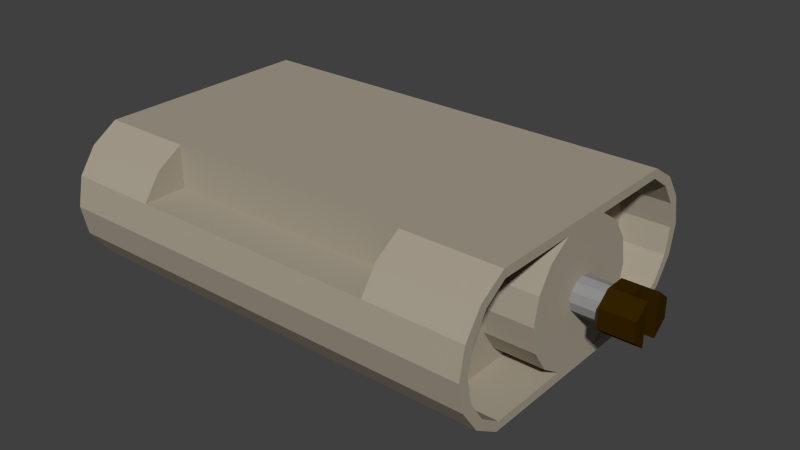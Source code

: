 # Source: electric_engine1.blend  (saved by Blender 2.69.0; exported with 4.5.12 LTS)
import bpy
from mathutils import Matrix  # noqa: F401  (used for matrix-valued properties, if any)

bpy.ops.wm.read_factory_settings(use_empty=True)
scene = bpy.context.scene
scene.name = 'Scene'

# ---- collections
col_collection_1 = bpy.data.collections.new('Collection 1'); scene.collection.children.link(col_collection_1)

# ---- materials (node trees are filled in below, after node groups)
mat_material = bpy.data.materials.new('Material')
mat_material.alpha_threshold = 0.0
mat_material.use_transparent_shadow = False
mat_material.diffuse_color = (0.03522, 0.01655, 0.0, 1.0)
mat_material.specular_color = (1.0, 0.341, 0.04287)
mat_material.roughness = 0.5
mat_material.specular_intensity = 0.1712
mat_material.line_color = (0.0, 0.0, 0.0, 1.0)
mat_material_002 = bpy.data.materials.new('Material.002')
mat_material_002.alpha_threshold = 0.0
mat_material_002.use_transparent_shadow = False
mat_material_002.diffuse_color = (0.281, 0.281, 0.281, 1.0)
mat_material_002.roughness = 0.5
mat_material_002.specular_intensity = 1.0
mat_material_002.line_color = (0.0, 0.0, 0.0, 1.0)
mat_material_001 = bpy.data.materials.new('Material.001')
mat_material_001.alpha_threshold = 0.0
mat_material_001.use_transparent_shadow = False
mat_material_001.diffuse_color = (0.3844, 0.3413, 0.2675, 1.0)
mat_material_001.roughness = 0.5
mat_material_001.specular_intensity = 0.2949
mat_material_001.line_color = (0.0, 0.0, 0.0, 1.0)

# ---- material node trees

# ---- world
world_world = bpy.data.worlds.new('World'); scene.world = world_world
world_world.color = (0.05088, 0.05088, 0.05088)
world_world.use_sun_shadow = False
world_world.sun_shadow_jitter_overblur = 0.0
world_world.cycles.sampling_method = 'MANUAL'
world_world.cycles.sample_map_resolution = 256

# ---- meshes
me_cylinder_003 = bpy.data.meshes.new('Cylinder.003')
me_cylinder_003.from_pydata([(0.5102, -0.2254, -0.9238), (0.5102, -0.2254, -0.46), (0.2271, -0.5805, -0.9238), (-0.2271, -0.5805, -0.9238), (-0.5102, -0.2254, -0.9238), (-0.5102, -0.2254, -0.46), (0.5102, 0.2254, -0.9238), (0.5102, 0.2254, -0.46), (0.2271, 0.5805, -0.9238), (-0.2271, 0.5805, -0.9238), (-0.5102, 0.2254, -0.9238), (-0.5102, 0.2254, -0.46), (0.5102, -0.2254, -0.1257), (0.2271, -0.5805, -0.1257), (-0.2271, -0.5805, -0.1257), (-0.5102, -0.2254, -0.1257), (0.5102, 0.2254, -0.1257), (0.2271, 0.5805, -0.1257), (-0.2271, 0.5805, -0.1257), (-0.5102, 0.2254, -0.1257)], [], [(11, 19, 18, 9), (3, 2, 13, 14), (9, 18, 17, 8), (0, 6, 7, 1), (4, 5, 11, 10), (2, 3, 4, 10, 9, 8, 6, 0), (11, 7, 16, 19), (1, 5, 15, 12), (8, 17, 16, 7), (2, 1, 12, 13), (6, 8, 7), (0, 1, 2), (17, 18, 19, 16), (13, 12, 15, 14), (9, 10, 11), (3, 5, 4), (7, 11, 5, 1), (5, 3, 14, 15)])
me_cylinder_003.materials.append(mat_material)
me_cylinder_003.use_remesh_preserve_volume = False
me_cylinder_003.use_remesh_preserve_attributes = False
me_cylinder_003.use_mirror_vertex_groups = False
me_cylinder_003.update()
me_cylinder_001 = bpy.data.meshes.new('Cylinder.001')
me_cylinder_001.from_pydata([(-1.504e-07, 1.0, -1.26), (1.987e-07, 1.0, 1.26), (0.5, 0.866, -1.26), (0.5, 0.866, 1.26), (0.866, 0.5, -1.26), (0.866, 0.5, 1.26), (1.0, 9.537e-08, -1.26), (1.0, 9.537e-08, 1.26), (0.866, -0.5, -1.26), (0.866, -0.5, 1.26), (0.5, -0.866, -1.26), (0.5, -0.866, 1.26), (6.066e-10, -1.0, -1.26), (3.497e-07, -1.0, 1.26), (-0.5, -0.866, -1.26), (-0.5, -0.866, 1.26), (-0.866, -0.5, -1.26), (-0.866, -0.5, 1.26), (-1.0, -3.258e-07, -1.26), (-1.0, -3.258e-07, 1.26), (-0.866, 0.5, -1.26), (-0.866, 0.5, 1.26), (-0.5, 0.866, -1.26), (-0.5, 0.866, 1.26)], [], [(0, 1, 3, 2), (2, 3, 5, 4), (4, 5, 7, 6), (6, 7, 9, 8), (8, 9, 11, 10), (10, 11, 13, 12), (12, 13, 15, 14), (14, 15, 17, 16), (16, 17, 19, 18), (18, 19, 21, 20), (3, 1, 23, 21, 19, 17, 15, 13, 11, 9, 7, 5), (22, 23, 1, 0), (20, 21, 23, 22), (0, 2, 4, 6, 8, 10, 12, 14, 16, 18, 20, 22)])
me_cylinder_001.materials.append(mat_material_002)
me_cylinder_001.use_remesh_preserve_volume = False
me_cylinder_001.use_remesh_preserve_attributes = False
me_cylinder_001.use_mirror_vertex_groups = False
me_cylinder_001.update()
me_cylinder = bpy.data.meshes.new('Cylinder')
me_cylinder.from_pydata([(0.4298, 3.991, 3.611), (0.4298, 3.991, 6.545), (1.957, 3.687, 3.611), (1.957, 3.687, 6.545), (3.252, 2.822, 3.611), (3.252, 2.822, 6.545), (4.117, 1.528, 3.611), (4.117, 1.528, 6.545), (4.117, -1.527, 3.611), (4.117, -1.527, 6.545), (3.252, -2.821, 3.611), (3.252, -2.821, 6.545), (1.957, -3.687, 3.611), (1.957, -3.687, 6.545), (0.4298, -3.99, 3.611), (0.4298, -3.99, 6.545), (-1.097, -3.687, 3.611), (-1.097, -3.687, 6.545), (-2.392, -2.821, 3.611), (-2.392, -2.821, 6.545), (-3.257, -1.527, 3.611), (-3.257, -1.527, 6.545), (-3.257, 1.528, 3.611), (-3.257, 1.528, 6.545), (-2.392, 2.822, 3.611), (-2.392, 2.822, 6.545), (-1.097, 3.687, 3.611), (-1.097, 3.687, 6.545), (4.117, 6.454, 3.611), (4.117, 6.454, 6.545), (4.117, -6.454, 3.611), (4.117, -6.454, 6.545), (-3.257, -6.454, 3.611), (-3.257, -6.454, 6.545), (-3.257, 6.454, 3.611), (-3.257, 6.454, 6.545), (3.252, -7.748, 3.611), (3.252, -7.748, 6.545), (1.957, -8.614, 3.611), (1.957, -8.614, 6.545), (0.4298, -8.917, 3.611), (0.4298, -8.917, 6.545), (-1.097, -8.614, 3.611), (-1.097, -8.614, 6.545), (-2.392, -7.748, 3.611), (-2.392, -7.748, 6.545), (0.4298, 8.917, 3.611), (0.4298, 8.917, 6.545), (1.957, 8.613, 3.611), (1.957, 8.613, 6.545), (3.252, 7.748, 3.611), (3.252, 7.748, 6.545), (-2.392, 7.748, 3.611), (-2.392, 7.748, 6.545), (-1.097, 8.613, 3.611), (-1.097, 8.613, 6.545), (4.631, -6.584, 6.545), (-3.771, -6.584, 6.545), (3.645, -8.134, 6.545), (2.17, -9.17, 6.545), (0.4298, -9.533, 6.545), (-1.31, -9.17, 6.545), (-2.786, -8.134, 6.545), (4.633, 6.583, 6.545), (-3.773, 6.583, 6.545), (0.4298, 9.534, 6.545), (2.171, 9.17, 6.545), (3.647, 8.134, 6.545), (-2.787, 8.134, 6.545), (-1.311, 9.17, 6.545), (4.631, -6.584, -19.38), (-3.772, -6.584, -19.38), (3.645, -8.134, -19.38), (2.17, -9.17, -19.38), (0.4298, -9.533, -19.38), (-1.31, -9.17, -19.38), (-2.786, -8.134, -19.38), (4.633, 6.583, -19.38), (-3.773, 6.583, -19.38), (0.4298, 9.534, -19.38), (2.171, 9.17, -19.38), (3.647, 8.134, -19.38), (-2.787, 8.134, -19.38), (-1.311, 9.17, -19.38), (-3.772, -6.584, -13.94), (-1.31, -9.17, -13.94), (-2.786, -8.134, -13.94), (-3.771, -6.584, 0.8464), (-1.31, -9.17, 0.8464), (-2.786, -8.134, 0.8464), (-3.773, 6.583, 0.8464), (-1.311, 9.17, 0.8464), (-2.787, 8.134, 0.8464), (-2.787, 8.134, -13.94), (-3.773, 6.583, -13.94), (-1.311, 9.17, -13.94), (-1.31, -6.584, -13.94), (-1.31, -6.584, 0.8464), (-1.002, 6.583, 0.8464), (-1.002, 6.583, -13.94)], [], [(0, 1, 3, 2), (2, 3, 5, 4), (4, 5, 7, 6), (8, 9, 11, 10), (10, 11, 13, 12), (12, 13, 15, 14), (14, 15, 17, 16), (16, 17, 19, 18), (18, 19, 21, 20), (22, 23, 25, 24), (26, 27, 1, 0), (24, 25, 27, 26), (23, 22, 34, 35), (6, 7, 29, 28), (20, 21, 33, 32), (9, 8, 30, 31), (30, 36, 37, 31), (36, 38, 39, 37), (38, 40, 41, 39), (40, 42, 43, 41), (42, 44, 45, 43), (44, 32, 33, 45), (46, 48, 49, 47), (48, 50, 51, 49), (50, 28, 29, 51), (34, 52, 53, 35), (54, 46, 47, 55), (52, 54, 55, 53), (10, 12, 14, 16, 18, 20, 32, 44, 42, 40, 38, 36, 30, 8), (2, 4, 6, 28, 50, 48, 46, 54, 52, 34, 22, 24, 26, 0), (3, 1, 27, 25, 23, 21, 19, 17, 15, 13, 11, 9, 7, 5), (31, 37, 58, 56), (37, 39, 59, 58), (39, 41, 60, 59), (41, 43, 61, 60), (43, 45, 62, 61), (45, 33, 57, 62), (51, 29, 63, 67), (49, 51, 67, 66), (47, 49, 66, 65), (55, 47, 65, 69), (53, 55, 69, 68), (35, 53, 68, 64), (29, 7, 9, 31, 56, 63), (35, 64, 57, 33, 21, 23), (63, 77, 81, 67), (62, 89, 88, 61), (84, 71, 76, 86), (67, 81, 80, 66), (63, 56, 70, 77), (57, 64, 90, 94, 78, 71, 84, 87), (66, 80, 79, 65), (60, 74, 73, 59), (68, 92, 90, 64), (85, 96, 84, 86), (59, 73, 72, 58), (86, 76, 75, 85), (58, 72, 70, 56), (73, 74, 75, 76, 71, 78, 82, 83, 79, 80, 81, 77, 70, 72), (61, 88, 85, 75, 74, 60), (88, 89, 87, 97), (65, 79, 83, 95, 91, 69), (95, 83, 82, 93), (93, 82, 78, 94), (88, 97, 96, 85), (84, 96, 97, 87), (57, 87, 89, 62), (69, 91, 92, 68), (95, 99, 98, 91), (90, 98, 99, 94), (95, 93, 94, 99), (90, 92, 91, 98)])
me_cylinder.materials.append(mat_material_001)
me_cylinder.use_remesh_preserve_volume = False
me_cylinder.use_remesh_preserve_attributes = False
me_cylinder.use_mirror_vertex_groups = False
me_cylinder.update()

# ---- objects
ob_connector = bpy.data.objects.new('Connector', me_cylinder_003)
ob_steel_part = bpy.data.objects.new('Steel_part', me_cylinder_001)
ob_electric_engine1 = bpy.data.objects.new('Electric_Engine1', me_cylinder)

# ---- transforms, parenting, visibility, modifiers, constraints
ob_connector.location = (0.307, 0.0, 0.0)
ob_connector.rotation_euler = (-0.0, 1.571, 0.0)
ob_connector.scale = (0.07574, 0.07574, 0.07574)
ob_connector.lineart.crease_threshold = 0.0
ob_steel_part.location = (0.2177, -4.293e-09, 7.453e-10)
ob_steel_part.rotation_euler = (-0.0, 1.571, 0.0)
ob_steel_part.scale = (0.03087, 0.03087, 0.03087)
ob_steel_part.lineart.crease_threshold = 0.0
ob_electric_engine1.location = (-0.01865, -1.181e-05, 0.01327)
ob_electric_engine1.rotation_euler = (-0.0, 1.571, 0.0)
ob_electric_engine1.scale = (0.03087, 0.03087, 0.03087)
ob_electric_engine1.lineart.crease_threshold = 0.0

# ---- collection membership
col_collection_1.objects.link(ob_connector)
col_collection_1.objects.link(ob_steel_part)
col_collection_1.objects.link(ob_electric_engine1)

# ---- scene / render settings (as saved in the file)
scene.frame_start = 1; scene.frame_end = 250; scene.frame_set(1)
scene.render.engine = 'BLENDER_EEVEE_NEXT'
scene.render.image_settings.compression = 90
scene.render.resolution_percentage = 50
scene.render.dither_intensity = 0.0
scene.cycles.use_denoising = False
scene.cycles.samples = 10
scene.cycles.sampling_pattern = 'TABULATED_SOBOL'
scene.cycles.light_sampling_threshold = 0.0
scene.cycles.use_adaptive_sampling = False
scene.cycles.use_light_tree = False
scene.cycles.blur_glossy = 0.0
scene.cycles.volume_bounces = 1
scene.cycles.pixel_filter_type = 'GAUSSIAN'
scene.cycles.sample_clamp_indirect = 0.0
scene.view_settings.view_transform = 'Standard'
bpy.context.view_layer.update()

# ---- added for rendering (the .blend has no active camera and no usable light): camera, sun
cam_auto = bpy.data.cameras.new('AutoCamera')
cam_auto.lens = 50.0
cam_auto.sensor_width = 36.0
cam_auto.clip_end = 1000.0
ob_auto_camera = bpy.data.objects.new('AutoCamera', cam_auto)
scene.collection.objects.link(ob_auto_camera)
ob_auto_camera.location = (0.874515, -1.24097, 0.82731)
ob_auto_camera.rotation_euler = (1.09748, -7.21219e-08, 0.694738)
scene.camera = ob_auto_camera
light_auto_sun = bpy.data.lights.new('AutoSun', 'SUN')
light_auto_sun.energy = 3.0
light_auto_sun.angle = 0.0523599
ob_auto_sun = bpy.data.objects.new('AutoSun', light_auto_sun)
scene.collection.objects.link(ob_auto_sun)
ob_auto_sun.rotation_euler = (0.872665, 0.174533, 0.523599)
bpy.context.view_layer.update()
